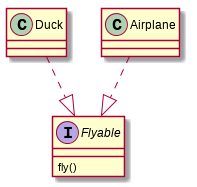

The diagram above was rendered by PlantUML. Its source (embedded in the PNG):
@startuml
interface Flyable {
	fly()
}
Duck ..|> Flyable
Airplane ..|> Flyable
@enduml